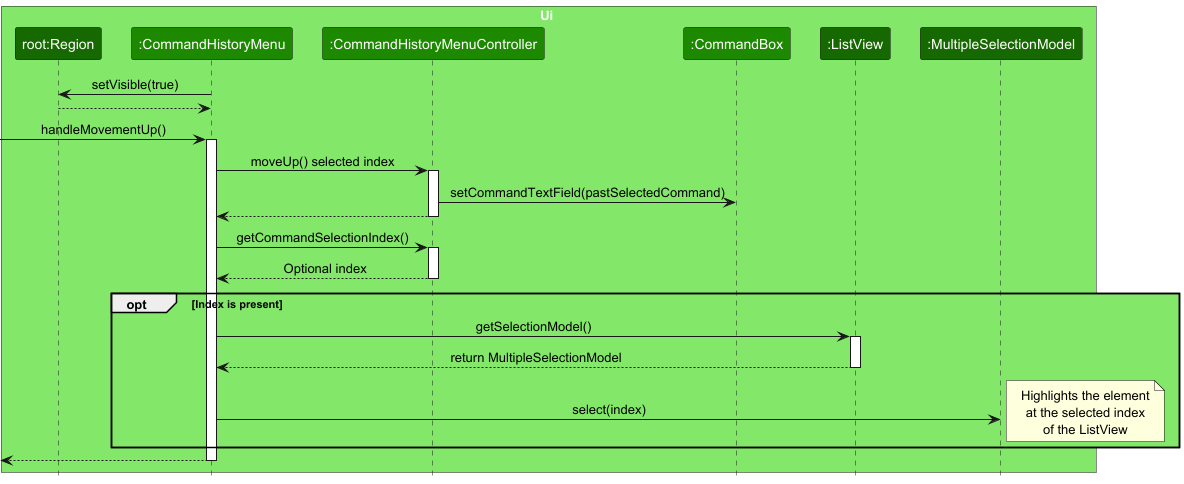

The diagram above was rendered by PlantUML. Its source (embedded in the PNG):
@startuml
!include style.puml
skinparam ArrowFontStyle plain




box Ui UI_COLOR_T1
participant "root:Region" as Region UI_COLOR_T3
participant ":CommandHistoryMenu" as CommandHistoryMenu UI_COLOR
participant ":CommandHistoryMenuController" as CommandHistoryMenuController UI_COLOR
participant ":CommandBox" as CommandBox UI_COLOR
participant ":ListView" as ListView UI_COLOR_T3
participant ":MultipleSelectionModel" as MultipleSelectionModel UI_COLOR_T3
end box


CommandHistoryMenu -> Region : setVisible(true)
Region --> CommandHistoryMenu

[-> CommandHistoryMenu : handleMovementUp()
activate CommandHistoryMenu

CommandHistoryMenu -> CommandHistoryMenuController : moveUp() selected index
activate CommandHistoryMenuController

CommandHistoryMenuController -> CommandBox : setCommandTextField(pastSelectedCommand)

CommandHistoryMenuController --> CommandHistoryMenu
deactivate CommandHistoryMenuController

CommandHistoryMenu -> CommandHistoryMenuController : getCommandSelectionIndex()
activate CommandHistoryMenuController

CommandHistoryMenuController --> CommandHistoryMenu : Optional index
deactivate CommandHistoryMenuController

opt UI_COLOR_T1 Index is present
  CommandHistoryMenu -> ListView : getSelectionModel()
  activate ListView

  ListView --> CommandHistoryMenu : return MultipleSelectionModel
  deactivate ListView

  CommandHistoryMenu -> MultipleSelectionModel : select(index)
  note right
  Highlights the element
  at the selected index
  of the ListView
  end note
end

[<-- CommandHistoryMenu
deactivate CommandHistoryMenu

@enduml